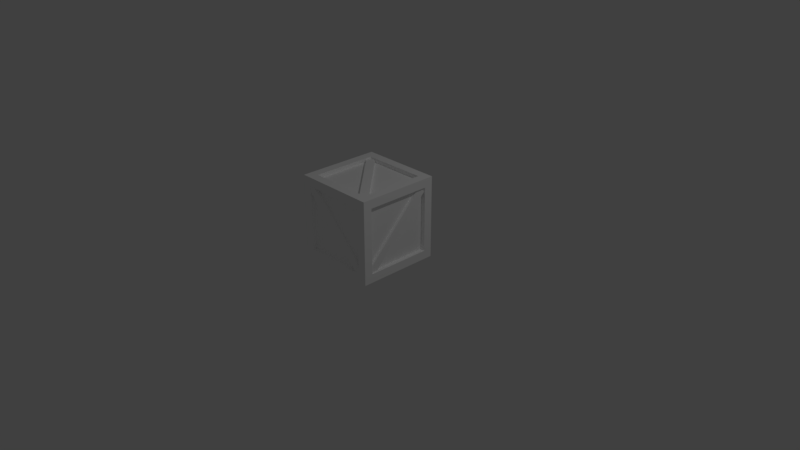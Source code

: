 # Source: untitled.blend  (saved by Blender 5.1.30; exported with 4.5.12 LTS)
import bpy
from mathutils import Matrix  # noqa: F401  (used for matrix-valued properties, if any)

bpy.ops.wm.read_factory_settings(use_empty=True)
scene = bpy.context.scene
scene.name = 'Scene'

# ---- collections
col_1 = bpy.data.collections.new('コレクション 1'); scene.collection.children.link(col_1)

# ---- materials (node trees are filled in below, after node groups)
mat_default = bpy.data.materials.new('Default')
mat_default.alpha_threshold = 0.0
mat_default.use_backface_culling_lightprobe_volume = False
mat_default.use_transparent_shadow = False
mat_default.diffuse_color = (1.0, 1.0, 1.0, 1.0)
mat_default.roughness = 0.5

# ---- material node trees
mat_default.use_nodes = True; mat_default.node_tree.nodes.clear()
_N = mat_default.node_tree.nodes; _L = mat_default.node_tree.links
n0 = _N.new('NodeFrame'); n0.name = 'フレーム'; n0.location = (0, 0)
n0.label = 'バージョニング：「ノードを使用」は削除され'
n0.width = 150
n1 = _N.new('ShaderNodeOutputMaterial'); n1.name = 'マテリアル出力'; n1.location = (480, 0)
n1.target = 'EEVEE'
n2 = _N.new('ShaderNodeBsdfPrincipled'); n2.name = 'プリンシプルBSDF'; n2.location = (0, 0)
n2.subsurface_method = 'BURLEY'
n2.inputs[0].default_value = (1.0, 1.0, 1.0, 1.0)
n3 = _N.new('ShaderNodeOutputMaterial'); n3.name = 'マテリアル出力.001'; n3.location = (450, 0)
n3.target = 'CYCLES'
n4 = _N.new('ShaderNodeBsdfDiffuse'); n4.name = 'ディフューズBSDF'; n4.location = (0, 0)
n4.inputs[0].default_value = (1.0, 1.0, 1.0, 1.0)
n1.parent = n0
n2.parent = n0
n3.parent = n0
n4.parent = n0
_L.new(n2.outputs[0], n1.inputs[0])
_L.new(n4.outputs[0], n3.inputs[0])
n1.is_active_output = True

# ---- world
world_world = bpy.data.worlds.new('World'); scene.world = world_world
world_world.use_nodes = True; world_world.node_tree.nodes.clear()
_N = world_world.node_tree.nodes; _L = world_world.node_tree.links
n0 = _N.new('ShaderNodeOutputWorld'); n0.name = 'ワールド出力'; n0.location = (280, 0)
n1 = _N.new('ShaderNodeBackground'); n1.name = '背景'; n1.location = (0, 0)
n1.inputs[0].default_value = (0.05088, 0.05088, 0.05088, 1.0)
n2 = _N.new('NodeFrame'); n2.name = 'フレーム'; n2.location = (0, 0)
n2.label = 'バージョニング：「ノードを使用」は削除され'
n2.width = 150
n0.parent = n2
n1.parent = n2
_L.new(n1.outputs[0], n0.inputs[0])
n0.is_active_output = True
world_world.color = (0.05088, 0.05088, 0.05088)
world_world.use_sun_shadow = False
world_world.sun_shadow_jitter_overblur = 0.0
world_world.cycles.sampling_method = 'MANUAL'

# ---- cameras
cam_camera = bpy.data.cameras.new('Camera')
cam_camera.clip_end = 100.0
cam_camera.lens = 35.0
cam_camera.sensor_width = 32.0
cam_camera.sensor_height = 18.0
cam_camera.ortho_scale = 7.314
cam_camera.dof.focus_distance = 0.0
cam_camera.dof.aperture_fstop = 128.0

# ---- lights
light_lamp = bpy.data.lights.new('Lamp', 'POINT')
light_lamp.transmission_factor = 0.0
light_lamp.cutoff_distance = 30.0
light_lamp.energy = 100.0
light_lamp.shadow_buffer_clip_start = 1.001
light_lamp.shadow_soft_size = 0.1
light_lamp.shadow_maximum_resolution = 0.006
light_lamp.use_absolute_resolution = True

# ---- meshes
me_untitled = bpy.data.meshes.new('Untitled')
me_untitled.from_pydata([(15.6, 21.02, 40.34), (-18.9, 20.94, 5.006), (-15.64, 21.03, 1.876), (18.83, 21.03, 37.23), (-15.65, 19.51, 1.834), (18.89, 19.49, 37.18), (15.62, 19.5, 40.36), (-18.92, 19.49, 5.027), (-15.8, 19.06, 40.67), (18.78, -16.23, 40.67), (15.53, -19.43, 40.67), (-19.07, 15.85, 40.68), (15.59, -19.38, 42.21), (-19.02, 15.85, 42.21), (-15.83, 19.04, 42.12), (18.76, -16.21, 42.19), (18.76, -16.21, 0.1505), (-15.83, 19.04, 0.2219), (-19.02, 15.85, 0.1351), (15.59, -19.38, 0.1351), (-19.07, 15.85, 1.661), (15.53, -19.43, 1.673), (18.78, -16.23, 1.672), (-15.8, 19.06, 1.673), (21.12, -19.09, 5.07), (21.05, 15.5, 40.32), (21.14, 18.7, 37.13), (21.14, -15.92, 1.907), (19.61, 18.74, 37.14), (19.6, -15.86, 1.851), (19.6, -19.11, 5.05), (19.6, 15.48, 40.34), (-21.35, 18.72, 5.07), (-21.28, -15.87, 40.32), (-21.36, -19.07, 37.13), (-21.36, 15.54, 1.907), (-19.84, -19.11, 37.14), (-19.83, 15.49, 1.851), (-19.83, 18.74, 5.05), (-19.82, -15.85, 40.34), (-16.12, -21.42, 40.01), (19.11, -21.35, 5.403), (15.92, -21.43, 2.206), (-19.28, -21.43, 36.83), (15.93, -19.91, 2.164), (-19.34, -19.9, 36.78), (-16.14, -19.9, 40.03), (19.14, -19.9, 5.425), (-21.92, -21.87, 43.05), (-21.92, -17.25, 38.41), (-19.64, -17.23, 38.32), (-17.17, -17.15, 43.07), (-17.18, -17.18, 40.84), (-17.18, -21.9, 38.43), (-17.13, -19.89, 38.35), (-21.92, 21.93, 43.05), (-21.92, -21.87, -0.7098), (-21.92, 21.93, -0.7098), (21.96, -21.87, 43.05), (21.96, 21.93, 43.05), (21.96, -21.87, -0.7098), (21.96, 21.93, -0.7098), (-21.92, 17.31, 38.41), (-21.92, -17.25, 3.929), (-21.92, 17.31, 3.929), (21.96, -17.25, 38.41), (21.96, 17.31, 38.41), (21.96, -17.25, 3.929), (21.96, 17.31, 3.929), (-19.64, 17.3, 38.32), (-19.64, -17.23, 4.026), (-19.64, 17.3, 4.026), (19.68, -17.23, 38.32), (19.68, 17.3, 38.32), (19.68, -17.23, 4.026), (19.68, 17.3, 4.026), (-17.17, 17.21, 43.07), (-17.17, -17.15, -0.7261), (-17.17, 17.21, -0.7261), (17.21, -17.15, 43.07), (17.21, 17.21, 43.07), (17.21, -17.15, -0.7261), (17.21, 17.21, -0.7261), (-17.18, 17.24, 40.84), (-17.18, -17.18, 1.508), (-17.18, 17.24, 1.508), (17.21, -17.18, 40.84), (17.21, 17.24, 40.84), (17.21, -17.18, 1.508), (17.21, 17.24, 1.508), (-17.18, 21.97, 38.43), (-17.18, -21.9, 3.915), (-17.18, 21.97, 3.915), (17.21, -21.9, 38.43), (17.21, 21.97, 38.43), (17.21, -21.9, 3.915), (17.21, 21.97, 3.915), (-17.13, 19.96, 38.35), (-17.13, -19.89, 3.994), (-17.13, 19.96, 3.994), (17.16, -19.89, 38.35), (17.16, 19.96, 38.35), (17.16, -19.89, 3.994), (17.16, 19.96, 3.994)], [], [(47, 40, 41), (45, 42, 43), (42, 40, 43), (39, 32, 33), (37, 34, 35), (34, 32, 35), (31, 24, 25), (29, 26, 27), (26, 24, 27), (23, 16, 17), (21, 18, 19), (18, 16, 19), (2, 0, 3), (5, 2, 3), (7, 0, 1), (15, 8, 14), (13, 10, 12), (15, 13, 12), (48, 62, 49), (49, 56, 48), (50, 63, 49), (62, 50, 49), (48, 76, 55), (48, 79, 51), (51, 86, 52), (52, 76, 51), (53, 58, 48), (56, 53, 48), (91, 54, 53), (54, 93, 53), (64, 56, 63), (66, 58, 65), (60, 68, 67), (64, 55, 57), (67, 58, 60), (66, 61, 59), (71, 62, 64), (74, 65, 67), (73, 68, 66), (70, 64, 63), (72, 66, 65), (68, 74, 67), (78, 56, 57), (80, 58, 59), (60, 82, 61), (80, 55, 76), (81, 56, 77), (61, 78, 57), (87, 76, 83), (88, 77, 84), (82, 85, 78), (85, 77, 78), (87, 79, 80), (88, 82, 81), (59, 90, 55), (95, 56, 60), (92, 61, 57), (92, 55, 90), (95, 58, 93), (61, 94, 59), (99, 90, 97), (102, 93, 100), (96, 101, 94), (94, 97, 90), (102, 91, 95), (99, 96, 92), (89, 84, 85), (86, 83, 52), (103, 97, 101), (70, 69, 71), (100, 98, 102), (73, 74, 75), (47, 46, 40), (45, 44, 42), (42, 41, 40), (39, 38, 32), (37, 36, 34), (34, 33, 32), (31, 30, 24), (29, 28, 26), (26, 25, 24), (23, 22, 16), (21, 20, 18), (18, 17, 16), (2, 1, 0), (5, 4, 2), (7, 6, 0), (15, 9, 8), (13, 11, 10), (15, 14, 13), (48, 55, 62), (49, 63, 56), (50, 70, 63), (62, 69, 50), (48, 51, 76), (48, 58, 79), (51, 79, 86), (52, 83, 76), (53, 93, 58), (56, 91, 53), (91, 98, 54), (54, 100, 93), (64, 57, 56), (66, 59, 58), (60, 61, 68), (64, 62, 55), (67, 65, 58), (66, 68, 61), (71, 69, 62), (74, 72, 65), (73, 75, 68), (70, 71, 64), (72, 73, 66), (68, 75, 74), (78, 77, 56), (80, 79, 58), (60, 81, 82), (80, 59, 55), (81, 60, 56), (61, 82, 78), (87, 80, 76), (88, 81, 77), (82, 89, 85), (85, 84, 77), (87, 86, 79), (88, 89, 82), (59, 94, 90), (95, 91, 56), (92, 96, 61), (92, 57, 55), (95, 60, 58), (61, 96, 94), (99, 92, 90), (102, 95, 93), (96, 103, 101), (94, 101, 97), (102, 98, 91), (99, 103, 96), (89, 88, 84), (86, 87, 83), (103, 99, 97), (70, 50, 69), (100, 54, 98), (73, 72, 74)])
_k = set([(0, 1), (2, 3), (12, 13), (14, 15), (16, 17), (18, 19), (24, 25), (26, 27), (32, 33), (34, 35), (40, 41), (42, 43), (48, 55), (48, 56), (48, 58), (49, 50), (49, 62), (49, 63), (50, 69), (50, 70), (51, 52), (51, 76), (51, 79), (52, 83), (52, 86), (53, 54), (53, 91), (53, 93), (54, 98), (54, 100), (55, 57), (55, 59), (56, 57), (56, 60), (57, 61), (58, 59), (58, 60), (59, 61), (60, 61), (62, 64), (62, 69), (63, 64), (63, 70), (64, 71), (65, 66), (65, 67), (65, 72), (66, 68), (66, 73), (67, 68), (67, 74), (68, 75), (69, 71), (70, 71), (72, 73), (72, 74), (73, 75), (74, 75), (76, 80), (76, 83), (77, 78), (77, 81), (77, 84), (78, 82), (78, 85), (79, 80), (79, 86), (80, 87), (81, 82), (81, 88), (82, 89), (83, 87), (84, 85), (84, 88), (85, 89), (86, 87), (88, 89), (90, 92), (90, 94), (90, 97), (91, 95), (91, 98), (92, 96), (92, 99), (93, 95), (93, 100), (94, 96), (94, 101), (95, 102), (96, 103), (97, 99), (97, 101), (98, 102), (99, 103), (100, 102), (101, 103)])
me_untitled.attributes.new('sharp_edge', 'BOOLEAN', 'EDGE').data.foreach_set('value', [ (min(e.vertices), max(e.vertices)) in _k for e in me_untitled.edges])
_uv = me_untitled.uv_layers.new(name='UVChannel_1')
_uv.uv.foreach_set('vector', [0.8125, 0.4753, 0.804, 0.7599, 0.8042, 0.4754, 0.7693, 0.7601, 0.7781, 0.4756, 0.7781, 0.7601, 0.7781, 0.4756, 0.804, 0.7599, 0.7781, 0.7601, 0.8125, 0.4753, 0.804, 0.7599, 0.8042, 0.4754, 0.7693, 0.7601, 0.7781, 0.4756, 0.7781, 0.7601, 0.7781, 0.4756, 0.804, 0.7599, 0.7781, 0.7601, 0.8125, 0.4753, 0.804, 0.7599, 0.8042, 0.4754, 0.7693, 0.7601, 0.7781, 0.4756, 0.7781, 0.7601, 0.7781, 0.4756, 0.804, 0.7599, 0.7781, 0.7601, 0.8125, 0.4753, 0.804, 0.7599, 0.8042, 0.4754, 0.7693, 0.7601, 0.7781, 0.4756, 0.7781, 0.7601, 0.7781, 0.4756, 0.804, 0.7599, 0.7781, 0.7601, 0.7781, 0.4756, 0.804, 0.7599, 0.7781, 0.7601, 0.7693, 0.7601, 0.7781, 0.4756, 0.7781, 0.7601, 0.8125, 0.4753, 0.804, 0.7599, 0.8042, 0.4754, 0.804, 0.7599, 0.8125, 0.4753, 0.8042, 0.4754, 0.7781, 0.4756, 0.7693, 0.7601, 0.7781, 0.7601, 0.804, 0.7599, 0.7781, 0.4756, 0.7781, 0.7601, 0.01, 0.4653, 0.03673, 0.2395, 0.03673, 0.4386, 0.03673, 0.4386, 0.2622, 0.4653, 0.01, 0.4653, 0.5479, 0.3148, 0.5347, 0.513, 0.5347, 0.3143, 0.747, 0.3017, 0.5479, 0.3148, 0.5478, 0.3017, 0.01, 0.99, 0.2352, 0.9626, 0.2624, 0.99, 0.01, 0.99, 0.03721, 0.7645, 0.03721, 0.9626, 0.5347, 0.9771, 0.5476, 0.779, 0.5476, 0.9771, 0.5476, 0.9771, 0.7458, 0.99, 0.5478, 0.99, 0.03665, 0.5021, 0.01, 0.7276, 0.01, 0.4748, 0.2622, 0.4748, 0.03665, 0.5021, 0.01, 0.4748, 0.9877, 0.2986, 0.9761, 0.1001, 0.9877, 0.09967, 0.9761, 0.1001, 0.7782, 0.08855, 0.9764, 0.08855, 0.2355, 0.2395, 0.2622, 0.4653, 0.2355, 0.4386, 0.4978, 0.2395, 0.5246, 0.4653, 0.4978, 0.4386, 0.2724, 0.4653, 0.2991, 0.2395, 0.2991, 0.4386, 0.2355, 0.2395, 0.01, 0.2128, 0.2622, 0.2128, 0.2991, 0.4386, 0.5246, 0.4653, 0.2724, 0.4653, 0.4978, 0.2395, 0.2724, 0.2128, 0.5246, 0.2128, 0.7469, 0.5125, 0.76, 0.3143, 0.76, 0.513, 0.7469, 0.7447, 0.76, 0.5465, 0.76, 0.7452, 0.5479, 0.547, 0.5347, 0.7452, 0.5347, 0.5465, 0.5479, 0.5125, 0.747, 0.5256, 0.5478, 0.5256, 0.7469, 0.547, 0.5478, 0.5339, 0.747, 0.5339, 0.5478, 0.7578, 0.7469, 0.7447, 0.747, 0.7578, 0.2996, 0.9626, 0.5248, 0.99, 0.2724, 0.99, 0.2352, 0.7645, 0.01, 0.7371, 0.2624, 0.7371, 0.5248, 0.7371, 0.2996, 0.7645, 0.2724, 0.7371, 0.2352, 0.7645, 0.2624, 0.99, 0.2352, 0.9626, 0.4976, 0.7645, 0.5248, 0.99, 0.4976, 0.9626, 0.2724, 0.7371, 0.2996, 0.9626, 0.2724, 0.99, 0.746, 0.779, 0.7589, 0.9771, 0.746, 0.9771, 0.5476, 0.08219, 0.7458, 0.06931, 0.7458, 0.08219, 0.5476, 0.2934, 0.7458, 0.2806, 0.7458, 0.2934, 0.7458, 0.2806, 0.7587, 0.08237, 0.7587, 0.2804, 0.746, 0.779, 0.5478, 0.7661, 0.7458, 0.7661, 0.5476, 0.08219, 0.5347, 0.2804, 0.5347, 0.08237, 0.2724, 0.7276, 0.4979, 0.701, 0.5252, 0.7276, 0.2355, 0.7003, 0.2622, 0.4748, 0.2622, 0.7276, 0.4979, 0.5021, 0.2724, 0.4754, 0.5252, 0.4754, 0.4979, 0.5021, 0.5252, 0.7276, 0.4979, 0.701, 0.2355, 0.7003, 0.01, 0.7276, 0.03665, 0.7003, 0.2724, 0.4754, 0.2997, 0.701, 0.2724, 0.7276, 0.7808, 0.9784, 0.7693, 0.78, 0.7808, 0.7804, 0.7785, 0.2981, 0.7669, 0.09967, 0.7785, 0.1001, 0.99, 0.9789, 0.9784, 0.7804, 0.99, 0.78, 0.9787, 0.7689, 0.7808, 0.7804, 0.7806, 0.7689, 0.7785, 0.2981, 0.9764, 0.3097, 0.7782, 0.3097, 0.7808, 0.9784, 0.9787, 0.99, 0.7806, 0.99, 0.5476, 0.2806, 0.7458, 0.08219, 0.7458, 0.2806, 0.5476, 0.779, 0.746, 0.9771, 0.5476, 0.9771, 0.9784, 0.9784, 0.7808, 0.7804, 0.9784, 0.7804, 0.5479, 0.5125, 0.7469, 0.3148, 0.7469, 0.5125, 0.7785, 0.1001, 0.9761, 0.2981, 0.7785, 0.2981, 0.5479, 0.547, 0.7469, 0.7447, 0.5479, 0.7447, 0.8125, 0.4753, 0.8127, 0.7601, 0.804, 0.7599, 0.7693, 0.7601, 0.7693, 0.4753, 0.7781, 0.4756, 0.7781, 0.4756, 0.8042, 0.4754, 0.804, 0.7599, 0.8125, 0.4753, 0.8127, 0.7601, 0.804, 0.7599, 0.7693, 0.7601, 0.7693, 0.4753, 0.7781, 0.4756, 0.7781, 0.4756, 0.8042, 0.4754, 0.804, 0.7599, 0.8125, 0.4753, 0.8127, 0.7601, 0.804, 0.7599, 0.7693, 0.7601, 0.7693, 0.4753, 0.7781, 0.4756, 0.7781, 0.4756, 0.8042, 0.4754, 0.804, 0.7599, 0.8125, 0.4753, 0.8127, 0.7601, 0.804, 0.7599, 0.7693, 0.7601, 0.7693, 0.4753, 0.7781, 0.4756, 0.7781, 0.4756, 0.8042, 0.4754, 0.804, 0.7599, 0.7781, 0.4756, 0.8042, 0.4754, 0.804, 0.7599, 0.7693, 0.7601, 0.7693, 0.4753, 0.7781, 0.4756, 0.8125, 0.4753, 0.8127, 0.7601, 0.804, 0.7599, 0.804, 0.7599, 0.8127, 0.7601, 0.8125, 0.4753, 0.7781, 0.4756, 0.7693, 0.4753, 0.7693, 0.7601, 0.804, 0.7599, 0.8042, 0.4754, 0.7781, 0.4756, 0.01, 0.4653, 0.01, 0.2128, 0.03673, 0.2395, 0.03673, 0.4386, 0.2355, 0.4386, 0.2622, 0.4653, 0.5479, 0.3148, 0.5479, 0.5125, 0.5347, 0.513, 0.747, 0.3017, 0.7469, 0.3148, 0.5479, 0.3148, 0.01, 0.99, 0.03721, 0.9626, 0.2352, 0.9626, 0.01, 0.99, 0.01, 0.7371, 0.03721, 0.7645, 0.5347, 0.9771, 0.5347, 0.779, 0.5476, 0.779, 0.5476, 0.9771, 0.746, 0.9771, 0.7458, 0.99, 0.03665, 0.5021, 0.03665, 0.7003, 0.01, 0.7276, 0.2622, 0.4748, 0.2355, 0.5021, 0.03665, 0.5021, 0.9877, 0.2986, 0.9761, 0.2981, 0.9761, 0.1001, 0.9761, 0.1001, 0.7785, 0.1001, 0.7782, 0.08855, 0.2355, 0.2395, 0.2622, 0.2128, 0.2622, 0.4653, 0.4978, 0.2395, 0.5246, 0.2128, 0.5246, 0.4653, 0.2724, 0.4653, 0.2724, 0.2128, 0.2991, 0.2395, 0.2355, 0.2395, 0.03673, 0.2395, 0.01, 0.2128, 0.2991, 0.4386, 0.4978, 0.4386, 0.5246, 0.4653, 0.4978, 0.2395, 0.2991, 0.2395, 0.2724, 0.2128, 0.7469, 0.5125, 0.7469, 0.3148, 0.76, 0.3143, 0.7469, 0.7447, 0.7469, 0.547, 0.76, 0.5465, 0.5479, 0.547, 0.5479, 0.7447, 0.5347, 0.7452, 0.5479, 0.5125, 0.7469, 0.5125, 0.747, 0.5256, 0.7469, 0.547, 0.5479, 0.547, 0.5478, 0.5339, 0.5478, 0.7578, 0.5479, 0.7447, 0.7469, 0.7447, 0.2996, 0.9626, 0.4976, 0.9626, 0.5248, 0.99, 0.2352, 0.7645, 0.03721, 0.7645, 0.01, 0.7371, 0.5248, 0.7371, 0.4976, 0.7645, 0.2996, 0.7645, 0.2352, 0.7645, 0.2624, 0.7371, 0.2624, 0.99, 0.4976, 0.7645, 0.5248, 0.7371, 0.5248, 0.99, 0.2724, 0.7371, 0.2996, 0.7645, 0.2996, 0.9626, 0.746, 0.779, 0.7589, 0.779, 0.7589, 0.9771, 0.5476, 0.08219, 0.5476, 0.06931, 0.7458, 0.06931, 0.5476, 0.2934, 0.5476, 0.2806, 0.7458, 0.2806, 0.7458, 0.2806, 0.7458, 0.08219, 0.7587, 0.08237, 0.746, 0.779, 0.5476, 0.779, 0.5478, 0.7661, 0.5476, 0.08219, 0.5476, 0.2806, 0.5347, 0.2804, 0.2724, 0.7276, 0.2997, 0.701, 0.4979, 0.701, 0.2355, 0.7003, 0.2355, 0.5021, 0.2622, 0.4748, 0.4979, 0.5021, 0.2997, 0.5021, 0.2724, 0.4754, 0.4979, 0.5021, 0.5252, 0.4754, 0.5252, 0.7276, 0.2355, 0.7003, 0.2622, 0.7276, 0.01, 0.7276, 0.2724, 0.4754, 0.2997, 0.5021, 0.2997, 0.701, 0.7808, 0.9784, 0.7693, 0.9789, 0.7693, 0.78, 0.7785, 0.2981, 0.7669, 0.2986, 0.7669, 0.09967, 0.99, 0.9789, 0.9784, 0.9784, 0.9784, 0.7804, 0.9787, 0.7689, 0.9784, 0.7804, 0.7808, 0.7804, 0.7785, 0.2981, 0.9761, 0.2981, 0.9764, 0.3097, 0.7808, 0.9784, 0.9784, 0.9784, 0.9787, 0.99, 0.5476, 0.2806, 0.5476, 0.08219, 0.7458, 0.08219, 0.5476, 0.779, 0.746, 0.779, 0.746, 0.9771, 0.9784, 0.9784, 0.7808, 0.9784, 0.7808, 0.7804, 0.5479, 0.5125, 0.5479, 0.3148, 0.7469, 0.3148, 0.7785, 0.1001, 0.9761, 0.1001, 0.9761, 0.2981, 0.5479, 0.547, 0.7469, 0.547, 0.7469, 0.7447])
me_untitled.materials.append(mat_default)
me_untitled.use_remesh_preserve_volume = False
me_untitled.use_remesh_preserve_attributes = False
me_untitled.use_mirror_vertex_groups = False
me_untitled.update()
me_untitled.normals_split_custom_set([tuple(v) for v in zip(*[iter([0.7006, -0.02095, 0.7133, 0.7006, -0.02095, 0.7133, 0.7006, -0.02095, 0.7133, -0.7003, -0.05035, -0.7121, -0.7003, -0.05035, -0.7121, -0.7003, -0.05035, -0.7121, 0.00241, -1.0, 0.002449, 0.00241, -1.0, 0.002449, 0.00241, -1.0, 0.002449, -0.02094, 0.7136, 0.7003, -0.02094, 0.7136, 0.7003, -0.02094, 0.7136, 0.7003, -0.05035, -0.7124, -0.7, -0.05035, -0.7124, -0.7, -0.05035, -0.7124, -0.7, -1.0, 0.002452, 0.002409, -1.0, 0.002452, 0.002409, -1.0, 0.002452, 0.002409, 0.02095, -0.7136, 0.7003, 0.02095, -0.7136, 0.7003, 0.02095, -0.7136, 0.7003, 0.05035, 0.7124, -0.7, 0.05035, 0.7124, -0.7, 0.05035, 0.7124, -0.7, 1.0, -0.002451, 0.002408, 1.0, -0.002451, 0.002408, 1.0, -0.002451, 0.002408, 0.7136, 0.7003, -0.02095, 0.7136, 0.7003, -0.02095, 0.7136, 0.7003, -0.02095, -0.7124, -0.7, -0.05035, -0.7124, -0.7, -0.05035, -0.7124, -0.7, -0.05035, 0.002451, 0.002409, -1.0, 0.002451, 0.002409, -1.0, 0.002451, 0.002409, -1.0, -0.00246, 1.0, 0.002398, -0.00246, 1.0, 0.002398, -0.00246, 1.0, 0.002398, 0.715, 0.05035, -0.6973, 0.715, 0.05035, -0.6973, 0.715, 0.05035, -0.6973, -0.7153, 0.02095, 0.6985, -0.7153, 0.02095, 0.6985, -0.7153, 0.02095, 0.6985, 0.7136, 0.7003, 0.02095, 0.7136, 0.7003, 0.02095, 0.7136, 0.7003, 0.02095, -0.7124, -0.7, 0.05035, -0.7124, -0.7, 0.05035, -0.7124, -0.7, 0.05035, 0.00245, 0.002408, 1.0, 0.00245, 0.002408, 1.0, 0.00245, 0.002408, 1.0, -1.0, 0.0, -4.523e-06, -1.0, 0.0, -4.523e-06, -1.0, 0.0, -4.523e-06, -1.0, 5.43e-06, 0.0, -1.0, 5.43e-06, 0.0, -1.0, 5.43e-06, 0.0, -0.005232, 1.0, 0.0, -0.005232, 1.0, 0.0, -0.005232, 1.0, 0.0, -0.04214, 0.0, -0.9991, -0.04214, 0.0, -0.9991, -0.04214, 0.0, -0.9991, -0.003442, 0.0, 1.0, -0.003442, 0.0, 1.0, -0.003442, 0.0, 1.0, 0.0, -0.003463, 1.0, 0.0, -0.003463, 1.0, 0.0, -0.003463, 1.0, 0.0, 0.9999, -0.01386, 0.0, 0.9999, -0.01386, 0.0, 0.9999, -0.01386, 1.0, 0.0, -0.001227, 1.0, 0.0, -0.001227, 1.0, 0.0, -0.001227, 0.0, -1.0, 0.007239, 0.0, -1.0, 0.007239, 0.0, -1.0, 0.007239, -0.007054, -1.0, 0.0, -0.007054, -1.0, 0.0, -0.007054, -1.0, 0.0, 0.9997, -0.0244, 0.0, 0.9997, -0.0244, 0.0, 0.9997, -0.0244, 0.0, 0.0, -0.03894, -0.9992, 0.0, -0.03894, -0.9992, 0.0, -0.03894, -0.9992, -1.0, 0.0, 4.523e-06, -1.0, 0.0, 4.523e-06, -1.0, 0.0, 4.523e-06, 1.0, 0.0, -4.111e-06, 1.0, 0.0, -4.111e-06, 1.0, 0.0, -4.111e-06, 1.0, 0.0, 4.111e-06, 1.0, 0.0, 4.111e-06, 1.0, 0.0, 4.111e-06, -1.0, -5.43e-06, 0.0, -1.0, -5.43e-06, 0.0, -1.0, -5.43e-06, 0.0, 1.0, 4.826e-06, 0.0, 1.0, 4.826e-06, 0.0, 1.0, 4.826e-06, 0.0, 1.0, -4.223e-06, 0.0, 1.0, -4.223e-06, 0.0, 1.0, -4.223e-06, 0.0, -0.005232, -1.0, 0.0, -0.005232, -1.0, 0.0, -0.005232, -1.0, 0.0, 0.005232, 1.0, 0.0, 0.005232, 1.0, 0.0, 0.005232, 1.0, 0.0, 0.005232, -1.0, 0.0, 0.005232, -1.0, 0.0, 0.005232, -1.0, 0.0, -0.04214, 0.0, 0.9991, -0.04214, 0.0, 0.9991, -0.04214, 0.0, 0.9991, 0.04214, 0.0, -0.9991, 0.04214, 0.0, -0.9991, 0.04214, 0.0, -0.9991, 0.04214, 0.0, 0.9991, 0.04214, 0.0, 0.9991, 0.04214, 0.0, 0.9991, -0.003442, 0.0, -1.0, -0.003442, 0.0, -1.0, -0.003442, 0.0, -1.0, 0.003441, 0.0, 1.0, 0.003441, 0.0, 1.0, 0.003441, 0.0, 1.0, 0.003442, 0.0, -1.0, 0.003442, 0.0, -1.0, 0.003442, 0.0, -1.0, 0.0, 0.003463, 1.0, 0.0, 0.003463, 1.0, 0.0, 0.003463, 1.0, 0.0, -0.003462, -1.0, 0.0, -0.003462, -1.0, 0.0, -0.003462, -1.0, 0.0, 0.003462, -1.0, 0.0, 0.003462, -1.0, 0.0, 0.003462, -1.0, 0.0, -0.9999, -0.01386, 0.0, -0.9999, -0.01386, 0.0, -0.9999, -0.01386, 0.0, 0.9999, 0.01386, 0.0, 0.9999, 0.01386, 0.0, 0.9999, 0.01386, 0.0, -0.9999, 0.01386, 0.0, -0.9999, 0.01386, 0.0, -0.9999, 0.01386, 1.0, 0.0, 0.001227, 1.0, 0.0, 0.001227, 1.0, 0.0, 0.001227, -1.0, 0.0, -0.001227, -1.0, 0.0, -0.001227, -1.0, 0.0, -0.001227, -1.0, 0.0, 0.001227, -1.0, 0.0, 0.001227, -1.0, 0.0, 0.001227, 0.0, 1.0, 0.007238, 0.0, 1.0, 0.007238, 0.0, 1.0, 0.007238, 0.0, -1.0, -0.007238, 0.0, -1.0, -0.007238, 0.0, -1.0, -0.007238, 0.0, 1.0, -0.007238, 0.0, 1.0, -0.007238, 0.0, 1.0, -0.007238, -0.007054, 1.0, 0.0, -0.007054, 1.0, 0.0, -0.007054, 1.0, 0.0, 0.007054, -1.0, 0.0, 0.007054, -1.0, 0.0, 0.007054, -1.0, 0.0, 0.007054, 1.0, 0.0, 0.007054, 1.0, 0.0, 0.007054, 1.0, 0.0, 0.9997, 0.0244, 0.0, 0.9997, 0.0244, 0.0, 0.9997, 0.0244, 0.0, -0.9997, -0.0244, 0.0, -0.9997, -0.0244, 0.0, -0.9997, -0.0244, 0.0, -0.9997, 0.0244, 0.0, -0.9997, 0.0244, 0.0, -0.9997, 0.0244, 0.0, 0.0, 0.03894, -0.9992, 0.0, 0.03894, -0.9992, 0.0, 0.03894, -0.9992, 0.0, -0.03894, 0.9992, 0.0, -0.03894, 0.9992, 0.0, -0.03894, 0.9992, 0.0, 0.03894, 0.9992, 0.0, 0.03894, 0.9992, 0.0, 0.03894, 0.9992, 0.0, 0.0, -1.0, 0.0, 0.0, -1.0, 0.0, 0.0, -1.0, 0.0, 0.0, 1.0, 0.0, 0.0, 1.0, 0.0, 0.0, 1.0, 0.0, 1.0, 0.0, 0.0, 1.0, 0.0, 0.0, 1.0, 0.0, -1.0, 0.0, 0.0, -1.0, 0.0, 0.0, -1.0, 0.0, 0.0, 0.0, -1.0, 0.0, 0.0, -1.0, 0.0, 0.0, -1.0, 0.0, 1.0, 0.0, 0.0, 1.0, 0.0, 0.0, 1.0, 0.0, 0.0, 0.7003, -3.339e-07, 0.7139, 0.7003, -3.339e-07, 0.7139, 0.7003, -3.339e-07, 0.7139, -0.7003, -0.01546, -0.7136, -0.7003, -0.01546, -0.7136, -0.7003, -0.01546, -0.7136, 0.01449, -0.9998, 0.01269, 0.01449, -0.9998, 0.01269, 0.01449, -0.9998, 0.01269, 2.546e-07, 0.7142, 0.7, 2.546e-07, 0.7142, 0.7, 2.546e-07, 0.7142, 0.7, -0.01546, -0.7139, -0.7, -0.01546, -0.7139, -0.7, -0.01546, -0.7139, -0.7, -0.9998, 0.01269, 0.01448, -0.9998, 0.01269, 0.01448, -0.9998, 0.01269, 0.01448, -1.879e-06, -0.7142, 0.7, -1.879e-06, -0.7142, 0.7, -1.879e-06, -0.7142, 0.7, 0.01546, 0.7139, -0.7, 0.01546, 0.7139, -0.7, 0.01546, 0.7139, -0.7, 0.9998, -0.01269, 0.01448, 0.9998, -0.01269, 0.01448, 0.9998, -0.01269, 0.01448, 0.7142, 0.7, 9.984e-07, 0.7142, 0.7, 9.984e-07, 0.7142, 0.7, 9.984e-07, -0.7139, -0.7, -0.01546, -0.7139, -0.7, -0.01546, -0.7139, -0.7, -0.01546, 0.01269, 0.01448, -0.9998, 0.01269, 0.01448, -0.9998, 0.01269, 0.01448, -0.9998, -0.01475, 0.9998, 0.01238, -0.01475, 0.9998, 0.01238, -0.01475, 0.9998, 0.01238, 0.7151, 0.01546, -0.6989, 0.7151, 0.01546, -0.6989, 0.7151, 0.01546, -0.6989, -0.715, -4.119e-06, 0.6991, -0.715, -4.119e-06, 0.6991, -0.715, -4.119e-06, 0.6991, 0.7142, 0.7, -1.015e-06, 0.7142, 0.7, -1.015e-06, 0.7142, 0.7, -1.015e-06, -0.7139, -0.7, 0.01546, -0.7139, -0.7, 0.01546, -0.7139, -0.7, 0.01546, 0.0127, 0.01448, 0.9998, 0.0127, 0.01448, 0.9998, 0.0127, 0.01448, 0.9998, -1.0, 0.0, -4.523e-06, -1.0, 0.0, -4.523e-06, -1.0, 0.0, -4.523e-06, -1.0, 4.211e-06, 0.0, -1.0, 4.211e-06, 0.0, -1.0, 4.211e-06, 0.0, -0.005232, 1.0, 0.0, -0.005232, 1.0, 0.0, -0.005232, 1.0, 0.0, -0.04214, 0.0, -0.9991, -0.04214, 0.0, -0.9991, -0.04214, 0.0, -0.9991, -0.003444, 0.0, 1.0, -0.003444, 0.0, 1.0, -0.003444, 0.0, 1.0, 0.0, -0.003463, 1.0, 0.0, -0.003463, 1.0, 0.0, -0.003463, 1.0, 0.0, 0.9999, -0.01386, 0.0, 0.9999, -0.01386, 0.0, 0.9999, -0.01386, 1.0, 0.0, -0.001227, 1.0, 0.0, -0.001227, 1.0, 0.0, -0.001227, 0.0, -1.0, 0.007238, 0.0, -1.0, 0.007238, 0.0, -1.0, 0.007238, -0.007054, -1.0, 0.0, -0.007054, -1.0, 0.0, -0.007054, -1.0, 0.0, 0.9997, -0.0244, 0.0, 0.9997, -0.0244, 0.0, 0.9997, -0.0244, 0.0, 0.0, -0.03894, -0.9992, 0.0, -0.03894, -0.9992, 0.0, -0.03894, -0.9992, -1.0, 0.0, 4.523e-06, -1.0, 0.0, 4.523e-06, -1.0, 0.0, 4.523e-06, 1.0, 0.0, -4.111e-06, 1.0, 0.0, -4.111e-06, 1.0, 0.0, -4.111e-06, 1.0, 0.0, 4.111e-06, 1.0, 0.0, 4.111e-06, 1.0, 0.0, 4.111e-06, -1.0, -4.211e-06, 0.0, -1.0, -4.211e-06, 0.0, -1.0, -4.211e-06, 0.0, 1.0, 3.828e-06, 0.0, 1.0, 3.828e-06, 0.0, 1.0, 3.828e-06, 0.0, 1.0, -4.498e-06, 0.0, 1.0, -4.498e-06, 0.0, 1.0, -4.498e-06, 0.0, -0.005232, -1.0, 0.0, -0.005232, -1.0, 0.0, -0.005232, -1.0, 0.0, 0.005232, 1.0, 0.0, 0.005232, 1.0, 0.0, 0.005232, 1.0, 0.0, 0.005232, -1.0, 0.0, 0.005232, -1.0, 0.0, 0.005232, -1.0, 0.0, -0.04214, 0.0, 0.9991, -0.04214, 0.0, 0.9991, -0.04214, 0.0, 0.9991, 0.04214, 0.0, -0.9991, 0.04214, 0.0, -0.9991, 0.04214, 0.0, -0.9991, 0.04214, 0.0, 0.9991, 0.04214, 0.0, 0.9991, 0.04214, 0.0, 0.9991, -0.003442, 0.0, -1.0, -0.003442, 0.0, -1.0, -0.003442, 0.0, -1.0, 0.003444, 0.0, 1.0, 0.003444, 0.0, 1.0, 0.003444, 0.0, 1.0, 0.003442, 0.0, -1.0, 0.003442, 0.0, -1.0, 0.003442, 0.0, -1.0, 0.0, 0.003463, 1.0, 0.0, 0.003463, 1.0, 0.0, 0.003463, 1.0, 0.0, -0.003462, -1.0, 0.0, -0.003462, -1.0, 0.0, -0.003462, -1.0, 0.0, 0.003462, -1.0, 0.0, 0.003462, -1.0, 0.0, 0.003462, -1.0, 0.0, -0.9999, -0.01386, 0.0, -0.9999, -0.01386, 0.0, -0.9999, -0.01386, 0.0, 0.9999, 0.01386, 0.0, 0.9999, 0.01386, 0.0, 0.9999, 0.01386, 0.0, -0.9999, 0.01386, 0.0, -0.9999, 0.01386, 0.0, -0.9999, 0.01386, 1.0, 0.0, 0.001227, 1.0, 0.0, 0.001227, 1.0, 0.0, 0.001227, -1.0, 0.0, -0.001227, -1.0, 0.0, -0.001227, -1.0, 0.0, -0.001227, -1.0, 0.0, 0.001227, -1.0, 0.0, 0.001227, -1.0, 0.0, 0.001227, 0.0, 1.0, 0.007237, 0.0, 1.0, 0.007237, 0.0, 1.0, 0.007237, 0.0, -1.0, -0.007238, 0.0, -1.0, -0.007238, 0.0, -1.0, -0.007238, 0.0, 1.0, -0.007237, 0.0, 1.0, -0.007237, 0.0, 1.0, -0.007237, -0.007054, 1.0, 0.0, -0.007054, 1.0, 0.0, -0.007054, 1.0, 0.0, 0.007054, -1.0, 0.0, 0.007054, -1.0, 0.0, 0.007054, -1.0, 0.0, 0.007054, 1.0, 0.0, 0.007054, 1.0, 0.0, 0.007054, 1.0, 0.0, 0.9997, 0.0244, 0.0, 0.9997, 0.0244, 0.0, 0.9997, 0.0244, 0.0, -0.9997, -0.0244, 0.0, -0.9997, -0.0244, 0.0, -0.9997, -0.0244, 0.0, -0.9997, 0.0244, 0.0, -0.9997, 0.0244, 0.0, -0.9997, 0.0244, 0.0, 0.0, 0.03894, -0.9992, 0.0, 0.03894, -0.9992, 0.0, 0.03894, -0.9992, 0.0, -0.03894, 0.9992, 0.0, -0.03894, 0.9992, 0.0, -0.03894, 0.9992, 0.0, 0.03894, 0.9992, 0.0, 0.03894, 0.9992, 0.0, 0.03894, 0.9992, 0.0, 0.0, -1.0, 0.0, 0.0, -1.0, 0.0, 0.0, -1.0, 0.0, 0.0, 1.0, 0.0, 0.0, 1.0, 0.0, 0.0, 1.0, 0.0, 1.0, 0.0, 0.0, 1.0, 0.0, 0.0, 1.0, 0.0, -1.0, 0.0, 0.0, -1.0, 0.0, 0.0, -1.0, 0.0, 0.0, 0.0, -1.0, 0.0, 0.0, -1.0, 0.0, 0.0, -1.0, 0.0, 1.0, 0.0, 0.0, 1.0, 0.0, 0.0, 1.0, 0.0, 0.0])] * 3)])

# ---- objects
ob_wooden_box = bpy.data.objects.new('wooden_box', me_untitled)
ob_lamp = bpy.data.objects.new('Lamp', light_lamp)
ob_camera = bpy.data.objects.new('Camera', cam_camera)

# ---- transforms, parenting, visibility, modifiers, constraints
ob_wooden_box.location = (0.0, 0.0, 0.0)
ob_wooden_box.scale = (0.0254, 0.0254, 0.0254)
ob_wooden_box.color = (0.8, 0.8, 0.8, 1.0)
ob_wooden_box.lineart.crease_threshold = 0.0
ob_lamp.location = (4.076, 1.005, 5.904)
ob_lamp.rotation_euler = (0.6503, 0.05522, 1.866)
ob_lamp.lock_rotations_4d = False
ob_lamp.empty_display_type = 'ARROWS'
ob_lamp.color = (0.0, 0.0, 0.0, 0.0)
ob_lamp.lineart.crease_threshold = 0.0
ob_camera.location = (7.481, -6.508, 5.344)
ob_camera.rotation_euler = (1.109, 0.0, 0.8149)
ob_camera.lock_rotations_4d = False
ob_camera.empty_display_type = 'ARROWS'
ob_camera.color = (0.0, 0.0, 0.0, 0.0)
ob_camera.display_type = 'WIRE'
ob_camera.lineart.crease_threshold = 0.0

# ---- collection membership
col_1.objects.link(ob_wooden_box)
col_1.objects.link(ob_lamp)
col_1.objects.link(ob_camera)

# ---- scene / render settings (as saved in the file)
scene.camera = ob_camera
scene.frame_start = 1; scene.frame_end = 250; scene.frame_set(1)
scene.render.engine = 'BLENDER_EEVEE_NEXT'
scene.render.resolution_percentage = 50
scene.render.fps = 30
scene.render.dither_intensity = 0.0
scene.render.bake_type = 'DISPLACEMENT'
scene.render.bake_bias = 0.0
scene.render.bake_samples = 0
scene.cycles.use_denoising = False
scene.cycles.samples = 128
scene.cycles.sampling_pattern = 'TABULATED_SOBOL'
scene.cycles.use_adaptive_sampling = False
scene.cycles.use_light_tree = False
scene.cycles.blur_glossy = 0.0
scene.cycles.sample_clamp_indirect = 0.0
scene.view_settings.view_transform = 'Standard'
bpy.context.view_layer.update()
